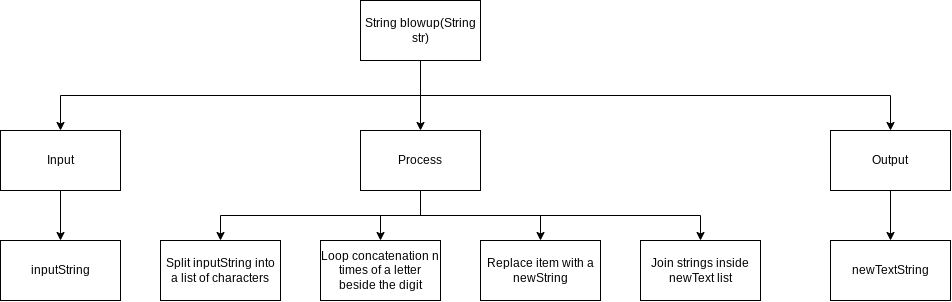

The diagram above was exported from draw.io. Its source (the exported page's mxGraphModel, read from the mxfile embedded in the PNG):
<mxGraphModel dx="1817" dy="935" grid="1" gridSize="10" guides="1" tooltips="1" connect="1" arrows="1" fold="1" page="1" pageScale="1" pageWidth="827" pageHeight="1169" math="0" shadow="0">
  <root>
    <mxCell id="0" />
    <mxCell id="1" parent="0" />
    <mxCell id="6" style="edgeStyle=orthogonalEdgeStyle;html=1;exitX=0.5;exitY=1;exitDx=0;exitDy=0;" parent="1" source="2" target="4" edge="1">
      <mxGeometry relative="1" as="geometry" />
    </mxCell>
    <mxCell id="7" style="edgeStyle=orthogonalEdgeStyle;html=1;exitX=0.5;exitY=1;exitDx=0;exitDy=0;rounded=0;" parent="1" source="2" target="5" edge="1">
      <mxGeometry relative="1" as="geometry" />
    </mxCell>
    <mxCell id="8" style="edgeStyle=orthogonalEdgeStyle;rounded=0;html=1;exitX=0.5;exitY=1;exitDx=0;exitDy=0;entryX=0.5;entryY=0;entryDx=0;entryDy=0;" parent="1" source="2" target="3" edge="1">
      <mxGeometry relative="1" as="geometry" />
    </mxCell>
    <mxCell id="2" value="String blowup(String str)" style="rounded=0;whiteSpace=wrap;html=1;" parent="1" vertex="1">
      <mxGeometry x="120" y="10" width="120" height="60" as="geometry" />
    </mxCell>
    <mxCell id="11" style="edgeStyle=orthogonalEdgeStyle;rounded=0;html=1;exitX=0.5;exitY=1;exitDx=0;exitDy=0;entryX=0.5;entryY=0;entryDx=0;entryDy=0;" parent="1" source="3" target="9" edge="1">
      <mxGeometry relative="1" as="geometry" />
    </mxCell>
    <mxCell id="3" value="Input" style="rounded=0;whiteSpace=wrap;html=1;" parent="1" vertex="1">
      <mxGeometry x="-240" y="140" width="120" height="60" as="geometry" />
    </mxCell>
    <mxCell id="13" style="edgeStyle=orthogonalEdgeStyle;rounded=0;html=1;exitX=0.5;exitY=1;exitDx=0;exitDy=0;entryX=0.5;entryY=0;entryDx=0;entryDy=0;" parent="1" source="4" target="12" edge="1">
      <mxGeometry relative="1" as="geometry" />
    </mxCell>
    <mxCell id="15" style="edgeStyle=orthogonalEdgeStyle;rounded=0;html=1;exitX=0.5;exitY=1;exitDx=0;exitDy=0;" parent="1" source="4" target="14" edge="1">
      <mxGeometry relative="1" as="geometry" />
    </mxCell>
    <mxCell id="17" style="edgeStyle=orthogonalEdgeStyle;rounded=0;html=1;exitX=0.5;exitY=1;exitDx=0;exitDy=0;entryX=0.5;entryY=0;entryDx=0;entryDy=0;" parent="1" source="4" target="16" edge="1">
      <mxGeometry relative="1" as="geometry" />
    </mxCell>
    <mxCell id="19" style="edgeStyle=orthogonalEdgeStyle;rounded=0;html=1;exitX=0.5;exitY=1;exitDx=0;exitDy=0;" parent="1" source="4" target="18" edge="1">
      <mxGeometry relative="1" as="geometry" />
    </mxCell>
    <mxCell id="4" value="Process" style="rounded=0;whiteSpace=wrap;html=1;" parent="1" vertex="1">
      <mxGeometry x="120" y="140" width="120" height="60" as="geometry" />
    </mxCell>
    <mxCell id="21" style="edgeStyle=orthogonalEdgeStyle;rounded=0;html=1;exitX=0.5;exitY=1;exitDx=0;exitDy=0;entryX=0.5;entryY=0;entryDx=0;entryDy=0;" parent="1" source="5" target="20" edge="1">
      <mxGeometry relative="1" as="geometry" />
    </mxCell>
    <mxCell id="5" value="Output" style="rounded=0;whiteSpace=wrap;html=1;" parent="1" vertex="1">
      <mxGeometry x="590" y="140" width="120" height="60" as="geometry" />
    </mxCell>
    <mxCell id="9" value="inputString" style="rounded=0;whiteSpace=wrap;html=1;" parent="1" vertex="1">
      <mxGeometry x="-240" y="250" width="120" height="60" as="geometry" />
    </mxCell>
    <mxCell id="12" value="Split inputString into a list of characters" style="rounded=0;whiteSpace=wrap;html=1;" parent="1" vertex="1">
      <mxGeometry x="-80" y="250" width="120" height="60" as="geometry" />
    </mxCell>
    <mxCell id="14" value="Loop concatenation n times of a letter beside the digit" style="rounded=0;whiteSpace=wrap;html=1;" parent="1" vertex="1">
      <mxGeometry x="80" y="250" width="120" height="60" as="geometry" />
    </mxCell>
    <mxCell id="16" value="Replace item with a newString" style="rounded=0;whiteSpace=wrap;html=1;" parent="1" vertex="1">
      <mxGeometry x="240" y="250" width="120" height="60" as="geometry" />
    </mxCell>
    <mxCell id="18" value="Join strings inside newText list" style="rounded=0;whiteSpace=wrap;html=1;" parent="1" vertex="1">
      <mxGeometry x="400" y="250" width="120" height="60" as="geometry" />
    </mxCell>
    <mxCell id="20" value="newTextString" style="rounded=0;whiteSpace=wrap;html=1;" parent="1" vertex="1">
      <mxGeometry x="590" y="250" width="120" height="60" as="geometry" />
    </mxCell>
  </root>
</mxGraphModel>